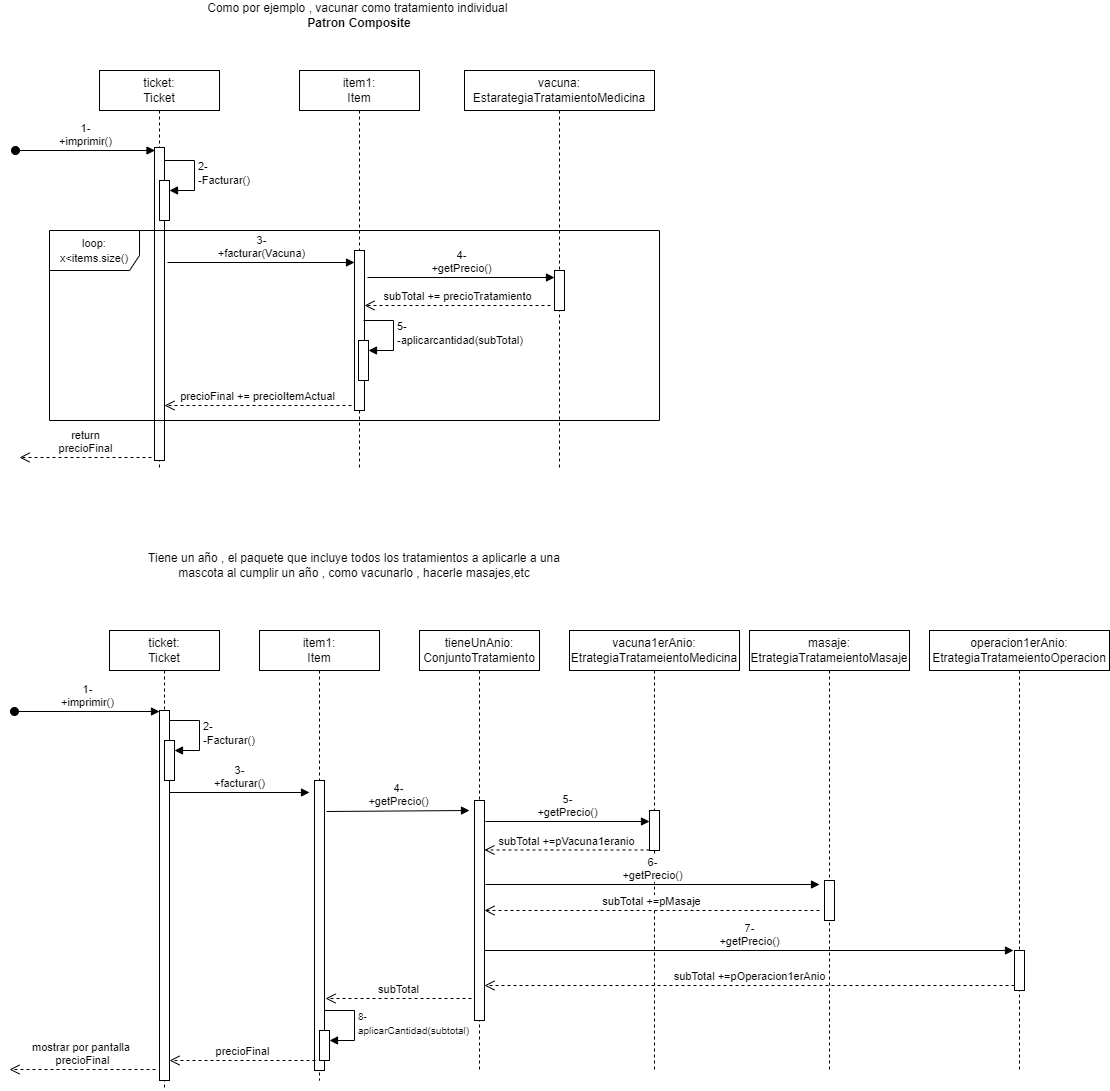

The diagram above was exported from draw.io. Its source (the exported page's mxGraphModel, read from the mxfile embedded in the PNG):
<mxGraphModel dx="1290" dy="557" grid="1" gridSize="10" guides="1" tooltips="1" connect="1" arrows="1" fold="1" page="1" pageScale="1" pageWidth="827" pageHeight="1169" math="0" shadow="0">
  <root>
    <mxCell id="0" />
    <mxCell id="1" parent="0" />
    <mxCell id="Zh2WYFjWmkgCv2CL6UkN-7" value="4-&lt;div&gt;+getPrecio()&lt;/div&gt;" style="html=1;verticalAlign=bottom;endArrow=block;curved=0;rounded=0;" edge="1" parent="1">
      <mxGeometry width="80" relative="1" as="geometry">
        <mxPoint x="388" y="367" as="sourcePoint" />
        <mxPoint x="575" y="367" as="targetPoint" />
      </mxGeometry>
    </mxCell>
    <mxCell id="_-nCOg5FgkkadcrUUYzU-1" value="Como por ejemplo , vacunar como tratamiento individual&amp;nbsp;&lt;br&gt;&lt;b&gt;Patron Composite&lt;/b&gt;" style="text;html=1;align=center;verticalAlign=middle;whiteSpace=wrap;rounded=0;" vertex="1" parent="1">
      <mxGeometry x="150" y="90" width="460" height="30" as="geometry" />
    </mxCell>
    <mxCell id="_-nCOg5FgkkadcrUUYzU-2" value="ticket:&lt;br&gt;Ticket" style="shape=umlLifeline;perimeter=lifelinePerimeter;whiteSpace=wrap;html=1;container=1;dropTarget=0;collapsible=0;recursiveResize=0;outlineConnect=0;portConstraint=eastwest;newEdgeStyle={&quot;curved&quot;:0,&quot;rounded&quot;:0};" vertex="1" parent="1">
      <mxGeometry x="120" y="160" width="120" height="400" as="geometry" />
    </mxCell>
    <mxCell id="_-nCOg5FgkkadcrUUYzU-6" value="" style="html=1;points=[[0,0,0,0,5],[0,1,0,0,-5],[1,0,0,0,5],[1,1,0,0,-5]];perimeter=orthogonalPerimeter;outlineConnect=0;targetShapes=umlLifeline;portConstraint=eastwest;newEdgeStyle={&quot;curved&quot;:0,&quot;rounded&quot;:0};" vertex="1" parent="_-nCOg5FgkkadcrUUYzU-2">
      <mxGeometry x="55" y="77" width="10" height="313" as="geometry" />
    </mxCell>
    <mxCell id="Zh2WYFjWmkgCv2CL6UkN-1" value="" style="html=1;points=[[0,0,0,0,5],[0,1,0,0,-5],[1,0,0,0,5],[1,1,0,0,-5]];perimeter=orthogonalPerimeter;outlineConnect=0;targetShapes=umlLifeline;portConstraint=eastwest;newEdgeStyle={&quot;curved&quot;:0,&quot;rounded&quot;:0};" vertex="1" parent="_-nCOg5FgkkadcrUUYzU-2">
      <mxGeometry x="60" y="110" width="10" height="40" as="geometry" />
    </mxCell>
    <mxCell id="Zh2WYFjWmkgCv2CL6UkN-2" value="2-&lt;br&gt;-Facturar()" style="html=1;align=left;spacingLeft=2;endArrow=block;rounded=0;edgeStyle=orthogonalEdgeStyle;curved=0;rounded=0;" edge="1" target="Zh2WYFjWmkgCv2CL6UkN-1" parent="_-nCOg5FgkkadcrUUYzU-2">
      <mxGeometry relative="1" as="geometry">
        <mxPoint x="65" y="90" as="sourcePoint" />
        <Array as="points">
          <mxPoint x="95" y="120" />
        </Array>
      </mxGeometry>
    </mxCell>
    <mxCell id="_-nCOg5FgkkadcrUUYzU-3" value="item1:&lt;div&gt;Item&lt;/div&gt;" style="shape=umlLifeline;perimeter=lifelinePerimeter;whiteSpace=wrap;html=1;container=1;dropTarget=0;collapsible=0;recursiveResize=0;outlineConnect=0;portConstraint=eastwest;newEdgeStyle={&quot;curved&quot;:0,&quot;rounded&quot;:0};" vertex="1" parent="1">
      <mxGeometry x="320" y="160" width="120" height="400" as="geometry" />
    </mxCell>
    <mxCell id="_-nCOg5FgkkadcrUUYzU-4" value="vacuna:&lt;div&gt;EstarategiaTratamientoMedicina&lt;/div&gt;" style="shape=umlLifeline;perimeter=lifelinePerimeter;whiteSpace=wrap;html=1;container=1;dropTarget=0;collapsible=0;recursiveResize=0;outlineConnect=0;portConstraint=eastwest;newEdgeStyle={&quot;curved&quot;:0,&quot;rounded&quot;:0};" vertex="1" parent="1">
      <mxGeometry x="485" y="160" width="190" height="400" as="geometry" />
    </mxCell>
    <mxCell id="_-nCOg5FgkkadcrUUYzU-5" value="1-&lt;div&gt;+imprimir()&lt;/div&gt;" style="html=1;verticalAlign=bottom;startArrow=oval;startFill=1;endArrow=block;startSize=8;curved=0;rounded=0;" edge="1" parent="1">
      <mxGeometry width="60" relative="1" as="geometry">
        <mxPoint x="36" y="240" as="sourcePoint" />
        <mxPoint x="175.5" y="240" as="targetPoint" />
      </mxGeometry>
    </mxCell>
    <mxCell id="Zh2WYFjWmkgCv2CL6UkN-3" value="&lt;font style=&quot;font-size: 11px;&quot;&gt;&lt;font style=&quot;&quot;&gt;loop&lt;/font&gt;:&lt;/font&gt;&lt;div style=&quot;text-align: left;&quot;&gt;&lt;font style=&quot;font-size: 11px;&quot;&gt;x&amp;lt;items.size()&lt;/font&gt;&lt;/div&gt;" style="shape=umlFrame;whiteSpace=wrap;html=1;pointerEvents=0;width=90;height=40;" vertex="1" parent="1">
      <mxGeometry x="70" y="320" width="610" height="190" as="geometry" />
    </mxCell>
    <mxCell id="Zh2WYFjWmkgCv2CL6UkN-4" value="" style="html=1;points=[[0,0,0,0,5],[0,1,0,0,-5],[1,0,0,0,5],[1,1,0,0,-5]];perimeter=orthogonalPerimeter;outlineConnect=0;targetShapes=umlLifeline;portConstraint=eastwest;newEdgeStyle={&quot;curved&quot;:0,&quot;rounded&quot;:0};" vertex="1" parent="1">
      <mxGeometry x="375" y="340" width="10" height="160" as="geometry" />
    </mxCell>
    <mxCell id="Zh2WYFjWmkgCv2CL6UkN-5" value="" style="html=1;points=[[0,0,0,0,5],[0,1,0,0,-5],[1,0,0,0,5],[1,1,0,0,-5]];perimeter=orthogonalPerimeter;outlineConnect=0;targetShapes=umlLifeline;portConstraint=eastwest;newEdgeStyle={&quot;curved&quot;:0,&quot;rounded&quot;:0};" vertex="1" parent="1">
      <mxGeometry x="575" y="360" width="10" height="40" as="geometry" />
    </mxCell>
    <mxCell id="Zh2WYFjWmkgCv2CL6UkN-6" value="3-&lt;div&gt;+facturar(Vacuna)&lt;/div&gt;" style="html=1;verticalAlign=bottom;endArrow=block;curved=0;rounded=0;" edge="1" parent="1">
      <mxGeometry width="80" relative="1" as="geometry">
        <mxPoint x="188" y="352" as="sourcePoint" />
        <mxPoint x="375" y="352" as="targetPoint" />
      </mxGeometry>
    </mxCell>
    <mxCell id="Zh2WYFjWmkgCv2CL6UkN-9" value="subTotal += precioTratamiento" style="html=1;verticalAlign=bottom;endArrow=open;dashed=1;endSize=8;curved=0;rounded=0;" edge="1" parent="1" target="Zh2WYFjWmkgCv2CL6UkN-4">
      <mxGeometry relative="1" as="geometry">
        <mxPoint x="571" y="395" as="sourcePoint" />
        <mxPoint x="396" y="395" as="targetPoint" />
      </mxGeometry>
    </mxCell>
    <mxCell id="Zh2WYFjWmkgCv2CL6UkN-12" value="" style="html=1;points=[[0,0,0,0,5],[0,1,0,0,-5],[1,0,0,0,5],[1,1,0,0,-5]];perimeter=orthogonalPerimeter;outlineConnect=0;targetShapes=umlLifeline;portConstraint=eastwest;newEdgeStyle={&quot;curved&quot;:0,&quot;rounded&quot;:0};" vertex="1" parent="1">
      <mxGeometry x="379" y="430" width="10" height="40" as="geometry" />
    </mxCell>
    <mxCell id="Zh2WYFjWmkgCv2CL6UkN-13" value="5-&lt;div&gt;-aplicarcantidad(subTotal)&lt;/div&gt;" style="html=1;align=left;spacingLeft=2;endArrow=block;rounded=0;edgeStyle=orthogonalEdgeStyle;curved=0;rounded=0;" edge="1" target="Zh2WYFjWmkgCv2CL6UkN-12" parent="1">
      <mxGeometry relative="1" as="geometry">
        <mxPoint x="384" y="410" as="sourcePoint" />
        <Array as="points">
          <mxPoint x="414" y="440" />
        </Array>
      </mxGeometry>
    </mxCell>
    <mxCell id="Zh2WYFjWmkgCv2CL6UkN-15" value="precioFinal += precioItemActual" style="html=1;verticalAlign=bottom;endArrow=open;dashed=1;endSize=8;curved=0;rounded=0;" edge="1" parent="1" target="_-nCOg5FgkkadcrUUYzU-6">
      <mxGeometry relative="1" as="geometry">
        <mxPoint x="372" y="495" as="sourcePoint" />
        <mxPoint x="292" y="495" as="targetPoint" />
      </mxGeometry>
    </mxCell>
    <mxCell id="Zh2WYFjWmkgCv2CL6UkN-16" value="return&lt;div&gt;precioFinal&lt;/div&gt;" style="html=1;verticalAlign=bottom;endArrow=open;dashed=1;endSize=8;curved=0;rounded=0;" edge="1" parent="1">
      <mxGeometry relative="1" as="geometry">
        <mxPoint x="172" y="547" as="sourcePoint" />
        <mxPoint x="40" y="547" as="targetPoint" />
      </mxGeometry>
    </mxCell>
    <mxCell id="6phTVM_Xi9Okxu21gzHO-2" value="Tiene un año , el paquete que incluye todos los tratamientos a aplicarle a una mascota al cumplir un año , como vacunarlo , hacerle masajes,etc" style="text;html=1;align=center;verticalAlign=middle;whiteSpace=wrap;rounded=0;" vertex="1" parent="1">
      <mxGeometry x="145" y="640" width="460" height="30" as="geometry" />
    </mxCell>
    <mxCell id="6phTVM_Xi9Okxu21gzHO-3" value="ticket:&lt;div&gt;Ticket&lt;/div&gt;" style="shape=umlLifeline;perimeter=lifelinePerimeter;whiteSpace=wrap;html=1;container=1;dropTarget=0;collapsible=0;recursiveResize=0;outlineConnect=0;portConstraint=eastwest;newEdgeStyle={&quot;curved&quot;:0,&quot;rounded&quot;:0};" vertex="1" parent="1">
      <mxGeometry x="130" y="720" width="110" height="460" as="geometry" />
    </mxCell>
    <mxCell id="6phTVM_Xi9Okxu21gzHO-11" value="" style="html=1;points=[[0,0,0,0,5],[0,1,0,0,-5],[1,0,0,0,5],[1,1,0,0,-5]];perimeter=orthogonalPerimeter;outlineConnect=0;targetShapes=umlLifeline;portConstraint=eastwest;newEdgeStyle={&quot;curved&quot;:0,&quot;rounded&quot;:0};" vertex="1" parent="6phTVM_Xi9Okxu21gzHO-3">
      <mxGeometry x="50" y="80" width="10" height="370" as="geometry" />
    </mxCell>
    <mxCell id="6phTVM_Xi9Okxu21gzHO-12" value="" style="html=1;points=[[0,0,0,0,5],[0,1,0,0,-5],[1,0,0,0,5],[1,1,0,0,-5]];perimeter=orthogonalPerimeter;outlineConnect=0;targetShapes=umlLifeline;portConstraint=eastwest;newEdgeStyle={&quot;curved&quot;:0,&quot;rounded&quot;:0};" vertex="1" parent="6phTVM_Xi9Okxu21gzHO-3">
      <mxGeometry x="55" y="110" width="10" height="40" as="geometry" />
    </mxCell>
    <mxCell id="6phTVM_Xi9Okxu21gzHO-13" value="2-&lt;br&gt;-Facturar()" style="html=1;align=left;spacingLeft=2;endArrow=block;rounded=0;edgeStyle=orthogonalEdgeStyle;curved=0;rounded=0;" edge="1" parent="6phTVM_Xi9Okxu21gzHO-3" target="6phTVM_Xi9Okxu21gzHO-12">
      <mxGeometry relative="1" as="geometry">
        <mxPoint x="60" y="90" as="sourcePoint" />
        <Array as="points">
          <mxPoint x="90" y="120" />
        </Array>
      </mxGeometry>
    </mxCell>
    <mxCell id="6phTVM_Xi9Okxu21gzHO-5" value="item1:&lt;div&gt;Item&lt;/div&gt;" style="shape=umlLifeline;perimeter=lifelinePerimeter;whiteSpace=wrap;html=1;container=1;dropTarget=0;collapsible=0;recursiveResize=0;outlineConnect=0;portConstraint=eastwest;newEdgeStyle={&quot;curved&quot;:0,&quot;rounded&quot;:0};size=40;" vertex="1" parent="1">
      <mxGeometry x="280" y="720" width="120" height="450" as="geometry" />
    </mxCell>
    <mxCell id="6phTVM_Xi9Okxu21gzHO-14" value="" style="html=1;points=[[0,0,0,0,5],[0,1,0,0,-5],[1,0,0,0,5],[1,1,0,0,-5]];perimeter=orthogonalPerimeter;outlineConnect=0;targetShapes=umlLifeline;portConstraint=eastwest;newEdgeStyle={&quot;curved&quot;:0,&quot;rounded&quot;:0};" vertex="1" parent="6phTVM_Xi9Okxu21gzHO-5">
      <mxGeometry x="55" y="150" width="10" height="290" as="geometry" />
    </mxCell>
    <mxCell id="6phTVM_Xi9Okxu21gzHO-6" value="tieneUnAnio:&lt;div&gt;ConjuntoTratamiento&lt;/div&gt;" style="shape=umlLifeline;perimeter=lifelinePerimeter;whiteSpace=wrap;html=1;container=1;dropTarget=0;collapsible=0;recursiveResize=0;outlineConnect=0;portConstraint=eastwest;newEdgeStyle={&quot;curved&quot;:0,&quot;rounded&quot;:0};size=40;" vertex="1" parent="1">
      <mxGeometry x="440" y="720" width="120" height="440" as="geometry" />
    </mxCell>
    <mxCell id="6phTVM_Xi9Okxu21gzHO-16" value="" style="html=1;points=[[0,0,0,0,5],[0,1,0,0,-5],[1,0,0,0,5],[1,1,0,0,-5]];perimeter=orthogonalPerimeter;outlineConnect=0;targetShapes=umlLifeline;portConstraint=eastwest;newEdgeStyle={&quot;curved&quot;:0,&quot;rounded&quot;:0};" vertex="1" parent="6phTVM_Xi9Okxu21gzHO-6">
      <mxGeometry x="55" y="170" width="10" height="220" as="geometry" />
    </mxCell>
    <mxCell id="6phTVM_Xi9Okxu21gzHO-7" value="vacuna1erAnio:&lt;div&gt;EtrategiaTratameientoMedicina&lt;/div&gt;" style="shape=umlLifeline;perimeter=lifelinePerimeter;whiteSpace=wrap;html=1;container=1;dropTarget=0;collapsible=0;recursiveResize=0;outlineConnect=0;portConstraint=eastwest;newEdgeStyle={&quot;curved&quot;:0,&quot;rounded&quot;:0};size=40;" vertex="1" parent="1">
      <mxGeometry x="590" y="720" width="170" height="440" as="geometry" />
    </mxCell>
    <mxCell id="6phTVM_Xi9Okxu21gzHO-18" value="" style="html=1;points=[[0,0,0,0,5],[0,1,0,0,-5],[1,0,0,0,5],[1,1,0,0,-5]];perimeter=orthogonalPerimeter;outlineConnect=0;targetShapes=umlLifeline;portConstraint=eastwest;newEdgeStyle={&quot;curved&quot;:0,&quot;rounded&quot;:0};" vertex="1" parent="6phTVM_Xi9Okxu21gzHO-7">
      <mxGeometry x="80" y="180" width="10" height="40" as="geometry" />
    </mxCell>
    <mxCell id="6phTVM_Xi9Okxu21gzHO-8" value="masaje:&lt;div&gt;EtrategiaTratameientoMasaje&lt;br&gt;&lt;/div&gt;" style="shape=umlLifeline;perimeter=lifelinePerimeter;whiteSpace=wrap;html=1;container=1;dropTarget=0;collapsible=0;recursiveResize=0;outlineConnect=0;portConstraint=eastwest;newEdgeStyle={&quot;curved&quot;:0,&quot;rounded&quot;:0};size=40;" vertex="1" parent="1">
      <mxGeometry x="770" y="720" width="160" height="440" as="geometry" />
    </mxCell>
    <mxCell id="6phTVM_Xi9Okxu21gzHO-22" value="" style="html=1;points=[[0,0,0,0,5],[0,1,0,0,-5],[1,0,0,0,5],[1,1,0,0,-5]];perimeter=orthogonalPerimeter;outlineConnect=0;targetShapes=umlLifeline;portConstraint=eastwest;newEdgeStyle={&quot;curved&quot;:0,&quot;rounded&quot;:0};" vertex="1" parent="6phTVM_Xi9Okxu21gzHO-8">
      <mxGeometry x="75" y="250" width="10" height="40" as="geometry" />
    </mxCell>
    <mxCell id="6phTVM_Xi9Okxu21gzHO-9" value="operacion1erAnio:&lt;div&gt;EtrategiaTratameientoOperacion&lt;br&gt;&lt;/div&gt;" style="shape=umlLifeline;perimeter=lifelinePerimeter;whiteSpace=wrap;html=1;container=1;dropTarget=0;collapsible=0;recursiveResize=0;outlineConnect=0;portConstraint=eastwest;newEdgeStyle={&quot;curved&quot;:0,&quot;rounded&quot;:0};size=40;" vertex="1" parent="1">
      <mxGeometry x="950" y="720" width="180" height="440" as="geometry" />
    </mxCell>
    <mxCell id="6phTVM_Xi9Okxu21gzHO-26" value="" style="html=1;points=[[0,0,0,0,5],[0,1,0,0,-5],[1,0,0,0,5],[1,1,0,0,-5]];perimeter=orthogonalPerimeter;outlineConnect=0;targetShapes=umlLifeline;portConstraint=eastwest;newEdgeStyle={&quot;curved&quot;:0,&quot;rounded&quot;:0};" vertex="1" parent="6phTVM_Xi9Okxu21gzHO-9">
      <mxGeometry x="85" y="320" width="10" height="40" as="geometry" />
    </mxCell>
    <mxCell id="6phTVM_Xi9Okxu21gzHO-10" value="1-&lt;div&gt;+imprimir()&lt;/div&gt;" style="html=1;verticalAlign=bottom;startArrow=oval;startFill=1;endArrow=block;startSize=8;curved=0;rounded=0;" edge="1" parent="1" target="6phTVM_Xi9Okxu21gzHO-11">
      <mxGeometry width="60" relative="1" as="geometry">
        <mxPoint x="35" y="801" as="sourcePoint" />
        <mxPoint x="174.5" y="801" as="targetPoint" />
      </mxGeometry>
    </mxCell>
    <mxCell id="6phTVM_Xi9Okxu21gzHO-15" value="3-&lt;div&gt;+facturar()&lt;/div&gt;" style="html=1;verticalAlign=bottom;endArrow=block;curved=0;rounded=0;" edge="1" parent="1">
      <mxGeometry width="80" relative="1" as="geometry">
        <mxPoint x="190" y="882" as="sourcePoint" />
        <mxPoint x="330" y="882" as="targetPoint" />
      </mxGeometry>
    </mxCell>
    <mxCell id="6phTVM_Xi9Okxu21gzHO-17" value="4-&lt;div&gt;+getPrecio()&lt;/div&gt;" style="html=1;verticalAlign=bottom;endArrow=block;curved=0;rounded=0;" edge="1" parent="1">
      <mxGeometry width="80" relative="1" as="geometry">
        <mxPoint x="347" y="901" as="sourcePoint" />
        <mxPoint x="490" y="900" as="targetPoint" />
      </mxGeometry>
    </mxCell>
    <mxCell id="6phTVM_Xi9Okxu21gzHO-19" value="5-&lt;div&gt;+getPrecio()&lt;/div&gt;" style="html=1;verticalAlign=bottom;endArrow=block;curved=0;rounded=0;" edge="1" parent="1" target="6phTVM_Xi9Okxu21gzHO-18">
      <mxGeometry width="80" relative="1" as="geometry">
        <mxPoint x="506" y="911" as="sourcePoint" />
        <mxPoint x="649" y="910" as="targetPoint" />
      </mxGeometry>
    </mxCell>
    <mxCell id="6phTVM_Xi9Okxu21gzHO-21" value="subTotal +=pVacuna1eranio" style="html=1;verticalAlign=bottom;endArrow=open;dashed=1;endSize=8;curved=0;rounded=0;" edge="1" parent="1" target="6phTVM_Xi9Okxu21gzHO-16">
      <mxGeometry relative="1" as="geometry">
        <mxPoint x="670" y="939.5" as="sourcePoint" />
        <mxPoint x="590" y="939.5" as="targetPoint" />
      </mxGeometry>
    </mxCell>
    <mxCell id="6phTVM_Xi9Okxu21gzHO-23" value="6-&lt;div&gt;+getPrecio()&lt;/div&gt;" style="html=1;verticalAlign=bottom;endArrow=block;curved=0;rounded=0;" edge="1" parent="1">
      <mxGeometry width="80" relative="1" as="geometry">
        <mxPoint x="506" y="974" as="sourcePoint" />
        <mxPoint x="840" y="974" as="targetPoint" />
      </mxGeometry>
    </mxCell>
    <mxCell id="6phTVM_Xi9Okxu21gzHO-25" value="subTotal +=pMasaje" style="html=1;verticalAlign=bottom;endArrow=open;dashed=1;endSize=8;curved=0;rounded=0;" edge="1" parent="1" target="6phTVM_Xi9Okxu21gzHO-16">
      <mxGeometry relative="1" as="geometry">
        <mxPoint x="840" y="1000" as="sourcePoint" />
        <mxPoint x="675" y="1000.5" as="targetPoint" />
      </mxGeometry>
    </mxCell>
    <mxCell id="6phTVM_Xi9Okxu21gzHO-27" value="7-&lt;div&gt;+getPrecio()&lt;/div&gt;" style="html=1;verticalAlign=bottom;endArrow=block;curved=0;rounded=0;" edge="1" parent="1" source="6phTVM_Xi9Okxu21gzHO-16">
      <mxGeometry width="80" relative="1" as="geometry">
        <mxPoint x="700" y="1040" as="sourcePoint" />
        <mxPoint x="1034" y="1040" as="targetPoint" />
      </mxGeometry>
    </mxCell>
    <mxCell id="6phTVM_Xi9Okxu21gzHO-28" value="subTotal +=pOperacion1erAnio" style="html=1;verticalAlign=bottom;endArrow=open;dashed=1;endSize=8;curved=0;rounded=0;exitX=0;exitY=1;exitDx=0;exitDy=-5;exitPerimeter=0;" edge="1" parent="1" source="6phTVM_Xi9Okxu21gzHO-26" target="6phTVM_Xi9Okxu21gzHO-16">
      <mxGeometry relative="1" as="geometry">
        <mxPoint x="940" y="1080" as="sourcePoint" />
        <mxPoint x="605" y="1080" as="targetPoint" />
      </mxGeometry>
    </mxCell>
    <mxCell id="6phTVM_Xi9Okxu21gzHO-29" value="subTotal" style="html=1;verticalAlign=bottom;endArrow=open;dashed=1;endSize=8;curved=0;rounded=0;" edge="1" parent="1">
      <mxGeometry relative="1" as="geometry">
        <mxPoint x="492" y="1088" as="sourcePoint" />
        <mxPoint x="346" y="1088" as="targetPoint" />
      </mxGeometry>
    </mxCell>
    <mxCell id="6phTVM_Xi9Okxu21gzHO-32" value="" style="html=1;points=[[0,0,0,0,5],[0,1,0,0,-5],[1,0,0,0,5],[1,1,0,0,-5]];perimeter=orthogonalPerimeter;outlineConnect=0;targetShapes=umlLifeline;portConstraint=eastwest;newEdgeStyle={&quot;curved&quot;:0,&quot;rounded&quot;:0};" vertex="1" parent="1">
      <mxGeometry x="340" y="1120" width="10" height="30" as="geometry" />
    </mxCell>
    <mxCell id="6phTVM_Xi9Okxu21gzHO-33" value="&lt;font style=&quot;font-size: 10px;&quot;&gt;8-&lt;/font&gt;&lt;div&gt;&lt;font style=&quot;font-size: 10px;&quot;&gt;aplicarCantidad(subtotal)&lt;/font&gt;&lt;/div&gt;" style="html=1;align=left;spacingLeft=2;endArrow=block;rounded=0;edgeStyle=orthogonalEdgeStyle;curved=0;rounded=0;" edge="1" target="6phTVM_Xi9Okxu21gzHO-32" parent="1">
      <mxGeometry relative="1" as="geometry">
        <mxPoint x="345" y="1100" as="sourcePoint" />
        <Array as="points">
          <mxPoint x="375" y="1130" />
        </Array>
      </mxGeometry>
    </mxCell>
    <mxCell id="6phTVM_Xi9Okxu21gzHO-34" value="precioFinal" style="html=1;verticalAlign=bottom;endArrow=open;dashed=1;endSize=8;curved=0;rounded=0;" edge="1" parent="1">
      <mxGeometry relative="1" as="geometry">
        <mxPoint x="336" y="1150" as="sourcePoint" />
        <mxPoint x="190" y="1150" as="targetPoint" />
      </mxGeometry>
    </mxCell>
    <mxCell id="6phTVM_Xi9Okxu21gzHO-35" value="mostrar por pantalla&amp;nbsp;&lt;br&gt;precioFinal" style="html=1;verticalAlign=bottom;endArrow=open;dashed=1;endSize=8;curved=0;rounded=0;" edge="1" parent="1">
      <mxGeometry relative="1" as="geometry">
        <mxPoint x="176" y="1159" as="sourcePoint" />
        <mxPoint x="30" y="1159" as="targetPoint" />
      </mxGeometry>
    </mxCell>
  </root>
</mxGraphModel>